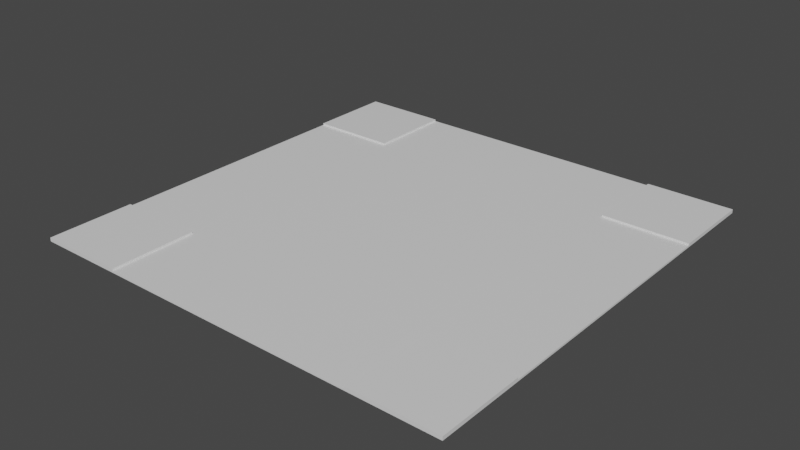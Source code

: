# Source: intersection_piece.blend  (saved by Blender 3.1.7; exported with 4.5.12 LTS)
import bpy
from mathutils import Matrix  # noqa: F401  (used for matrix-valued properties, if any)

bpy.ops.wm.read_factory_settings(use_empty=True)
scene = bpy.context.scene
scene.name = 'Scene'

# ---- collections
col_collection = bpy.data.collections.new('Collection'); scene.collection.children.link(col_collection)

# ---- materials (node trees are filled in below, after node groups)
mat_material = bpy.data.materials.new('Material')
mat_material.alpha_threshold = 0.0
mat_material.use_transparent_shadow = False
mat_material.line_color = (0.0, 0.0, 0.0, 1.0)

# ---- material node trees
mat_material.use_nodes = True; mat_material.node_tree.nodes.clear()
_N = mat_material.node_tree.nodes; _L = mat_material.node_tree.links
n0 = _N.new('ShaderNodeOutputMaterial'); n0.name = 'Material Output'; n0.location = (300, 300)
n1 = _N.new('ShaderNodeBsdfPrincipled'); n1.name = 'Principled BSDF'; n1.location = (10, 300)
n1.distribution = 'GGX'
n1.subsurface_method = 'RANDOM_WALK_SKIN'
n1.inputs[2].default_value = 0.4
n1.inputs[3].default_value = 1.45
n1.inputs[27].default_value = (0.0, 0.0, 0.0, 1.0)
n1.inputs[28].default_value = 1.0
_L.new(n1.outputs[0], n0.inputs[0])
n0.is_active_output = True

# ---- world
world_world = bpy.data.worlds.new('World'); scene.world = world_world
world_world.use_nodes = True; world_world.node_tree.nodes.clear()
_N = world_world.node_tree.nodes; _L = world_world.node_tree.links
n0 = _N.new('ShaderNodeOutputWorld'); n0.name = 'World Output'; n0.location = (300, 300)
n1 = _N.new('ShaderNodeBackground'); n1.name = 'Background'; n1.location = (10, 300)
n1.inputs[0].default_value = (0.05088, 0.05088, 0.05088, 1.0)
_L.new(n1.outputs[0], n0.inputs[0])
n0.is_active_output = True
world_world.color = (0.05088, 0.05088, 0.05088)
world_world.use_sun_shadow = False
world_world.sun_shadow_jitter_overblur = 0.0

# ---- meshes
me_cube = bpy.data.meshes.new('Cube')
me_cube.from_pydata([(1.0, -0.6, 0.05), (1.0, -0.6, 0.0), (1.0, -1.0, 0.05), (1.0, -1.0, 0.0), (0.6, -0.6, 0.05), (0.6, -0.6, 0.1), (0.6, -1.0, 0.05), (0.6, -1.0, 0.0), (-0.6, -0.6, 0.05), (1.0, -0.6, 0.1), (-0.6, -1.0, 0.05), (-0.6, -1.0, 0.0), (-1.0, -0.6, 0.05), (-1.0, -0.6, 0.0), (-1.0, -1.0, 0.05), (-1.0, -1.0, 0.0), (1.0, 0.6, 0.05), (1.0, 0.6, 0.0), (0.6, 0.6, 0.05), (1.0, -1.0, 0.1), (-0.6, 0.6, 0.05), (0.6, -1.0, 0.1), (-1.0, 0.6, 0.05), (-1.0, 0.6, 0.0), (1.0, 1.0, 0.05), (1.0, 1.0, 0.0), (0.6, 1.0, 0.05), (0.6, 1.0, 0.0), (-0.6, 1.0, 0.05), (-0.6, 1.0, 0.0), (-1.0, 1.0, 0.05), (-1.0, 1.0, 0.0), (-0.6, -1.0, 0.1), (-0.6, -0.6, 0.1), (-1.0, -1.0, 0.1), (-1.0, -0.6, 0.1), (0.6, 0.6, 0.1), (1.0, 0.6, 0.1), (-0.6, 0.6, 0.1), (-1.0, 0.6, 0.1), (0.6, 1.0, 0.1), (1.0, 1.0, 0.1), (-0.6, 1.0, 0.1), (-1.0, 1.0, 0.1)], [], [(22, 20, 38, 39), (0, 9, 19, 2, 3, 1, 17, 25, 24, 41, 37, 16), (22, 39, 43, 30, 31, 23, 13, 15, 14, 34, 35, 12), (24, 25, 27, 29, 31, 30, 43, 42, 28, 26, 40, 41), (32, 33, 35, 34), (9, 5, 21, 19), (39, 38, 42, 43), (26, 18, 36, 40), (36, 37, 41, 40), (0, 4, 5, 9), (7, 11, 15, 13, 23, 31, 29, 27, 25, 17, 1, 3), (20, 28, 42, 38), (10, 8, 33, 32), (3, 2, 19, 21, 6, 10, 32, 34, 14, 15, 11, 7), (18, 16, 37, 36), (4, 6, 21, 5), (8, 12, 35, 33), (6, 4, 0, 16, 18, 26, 28, 20, 22, 12, 8, 10)])
_uv = me_cube.uv_layers.new(name='UVMap')
_uv.uv.foreach_set('vector', [0.875, 0.5, 0.875, 0.5, 0.875, 0.5, 0.875, 0.5, 0.625, 0.5, 0.625, 0.5, 0.625, 0.75, 0.625, 0.75, 0.375, 0.75, 0.375, 0.5, 0.375, 0.5, 0.375, 0.5, 0.625, 0.5, 0.625, 0.5, 0.625, 0.5, 0.625, 0.5, 0.625, 0.25, 0.625, 0.25, 0.625, 0.25, 0.625, 0.25, 0.375, 0.25, 0.375, 0.25, 0.375, 0.25, 0.375, 0.0, 0.625, 0.0, 0.625, 0.0, 0.625, 0.25, 0.625, 0.25, 0.625, 0.5, 0.375, 0.5, 0.375, 0.25, 0.375, 0.25, 0.375, 0.25, 0.625, 0.25, 0.625, 0.25, 0.625, 0.25, 0.625, 0.25, 0.625, 0.25, 0.625, 0.25, 0.625, 0.5, 0.875, 0.75, 0.875, 0.5, 0.875, 0.5, 0.875, 0.75, 0.625, 0.5, 0.875, 0.5, 0.875, 0.75, 0.625, 0.75, 0.875, 0.5, 0.875, 0.5, 0.875, 0.5, 0.875, 0.5, 0.875, 0.5, 0.875, 0.5, 0.875, 0.5, 0.875, 0.5, 0.875, 0.5, 0.625, 0.5, 0.625, 0.5, 0.875, 0.5, 0.625, 0.5, 0.875, 0.5, 0.875, 0.5, 0.625, 0.5, 0.125, 0.75, 0.125, 0.75, 0.125, 0.75, 0.125, 0.5, 0.125, 0.5, 0.125, 0.5, 0.125, 0.5, 0.125, 0.5, 0.375, 0.5, 0.375, 0.5, 0.375, 0.5, 0.375, 0.75, 0.875, 0.5, 0.875, 0.5, 0.875, 0.5, 0.875, 0.5, 0.875, 0.75, 0.875, 0.5, 0.875, 0.5, 0.875, 0.75, 0.375, 0.75, 0.625, 0.75, 0.625, 0.75, 0.625, 1.0, 0.625, 1.0, 0.625, 1.0, 0.625, 1.0, 0.625, 1.0, 0.625, 1.0, 0.375, 1.0, 0.375, 1.0, 0.375, 1.0, 0.875, 0.5, 0.625, 0.5, 0.625, 0.5, 0.875, 0.5, 0.875, 0.5, 0.875, 0.75, 0.875, 0.75, 0.875, 0.5, 0.875, 0.5, 0.875, 0.5, 0.875, 0.5, 0.875, 0.5, 0.875, 0.75, 0.875, 0.5, 0.625, 0.5, 0.625, 0.5, 0.875, 0.5, 0.875, 0.5, 0.875, 0.5, 0.875, 0.5, 0.875, 0.5, 0.875, 0.5, 0.875, 0.5, 0.875, 0.75])
me_cube.materials.append(mat_material)
me_cube.use_remesh_preserve_volume = False
me_cube.use_remesh_preserve_attributes = False
me_cube.use_mirror_vertex_groups = False
me_cube.update()

# ---- objects
ob_intersection_piece = bpy.data.objects.new('Intersection Piece', me_cube)

# ---- transforms, parenting, visibility, modifiers, constraints
ob_intersection_piece.location = (0.0, 0.0, 0.0)
ob_intersection_piece.scale = (6.0, 6.0, 1.0)
ob_intersection_piece.lock_rotations_4d = False
ob_intersection_piece.empty_display_type = 'ARROWS'
ob_intersection_piece.lineart.crease_threshold = 0.0

# ---- collection membership
col_collection.objects.link(ob_intersection_piece)

# ---- scene / render settings (as saved in the file)
scene.frame_start = 1; scene.frame_end = 250; scene.frame_set(1)
scene.render.engine = 'BLENDER_EEVEE_NEXT'
scene.cycles.sampling_pattern = 'TABULATED_SOBOL'
scene.cycles.use_light_tree = False
scene.view_settings.view_transform = 'Filmic'
bpy.context.view_layer.update()

# ---- added for rendering (the .blend has no active camera and no usable light): camera, sun
cam_auto = bpy.data.cameras.new('AutoCamera')
cam_auto.lens = 50.0
cam_auto.sensor_width = 36.0
cam_auto.clip_end = 1000.0
ob_auto_camera = bpy.data.objects.new('AutoCamera', cam_auto)
scene.collection.objects.link(ob_auto_camera)
ob_auto_camera.location = (15.7019, -18.8422, 12.6115)
ob_auto_camera.rotation_euler = (1.09748, -7.21219e-08, 0.694738)
scene.camera = ob_auto_camera
light_auto_sun = bpy.data.lights.new('AutoSun', 'SUN')
light_auto_sun.energy = 3.0
light_auto_sun.angle = 0.0523599
ob_auto_sun = bpy.data.objects.new('AutoSun', light_auto_sun)
scene.collection.objects.link(ob_auto_sun)
ob_auto_sun.rotation_euler = (0.872665, 0.174533, 0.523599)
bpy.context.view_layer.update()
